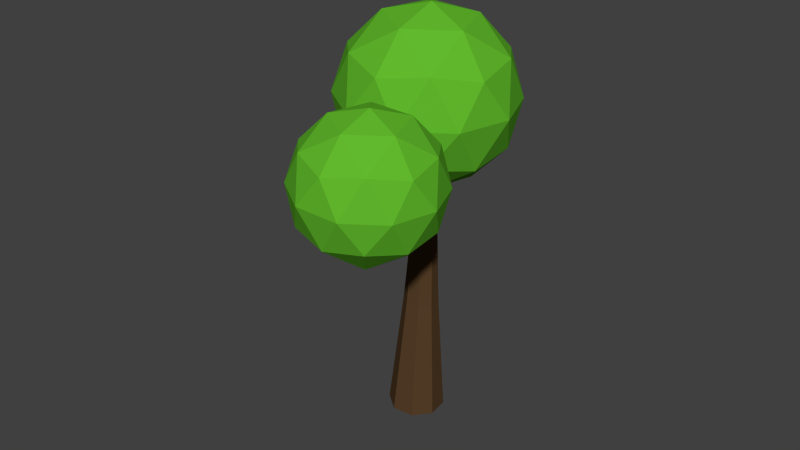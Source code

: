 # Source: tree2.blend  (saved by Blender 2.73.0; exported with 4.5.12 LTS)
import bpy
from mathutils import Matrix  # noqa: F401  (used for matrix-valued properties, if any)

bpy.ops.wm.read_factory_settings(use_empty=True)
scene = bpy.context.scene
scene.name = 'Scene'

# ---- collections
col_collection_1 = bpy.data.collections.new('Collection 1'); scene.collection.children.link(col_collection_1)

# ---- materials (node trees are filled in below, after node groups)
mat_trunk = bpy.data.materials.new('trunk')
mat_trunk.alpha_threshold = 0.0
mat_trunk.use_transparent_shadow = False
mat_trunk.diffuse_color = (0.09531, 0.05127, 0.02217, 1.0)
mat_trunk.roughness = 0.5
mat_trunk.specular_intensity = 0.0
mat_bush = bpy.data.materials.new('bush')
mat_bush.alpha_threshold = 0.0
mat_bush.use_transparent_shadow = False
mat_bush.diffuse_color = (0.1221, 0.491, 0.02624, 1.0)
mat_bush.roughness = 0.5
mat_bush.specular_intensity = 0.0

# ---- material node trees

# ---- world
world_world = bpy.data.worlds.new('World'); scene.world = world_world
world_world.color = (0.05088, 0.05088, 0.05088)
world_world.use_sun_shadow = False
world_world.sun_shadow_jitter_overblur = 0.0
world_world.cycles.sampling_method = 'MANUAL'
world_world.cycles.sample_map_resolution = 256

# ---- meshes
me_cylinder_001 = bpy.data.meshes.new('Cylinder.001')
me_cylinder_001.from_pydata([(-0.5342, 0.3764, 1.501), (0.01472, -0.02243, 1.921), (-0.7438, -0.2689, 1.921), (-1.213, 0.3764, 1.921), (-0.7438, 1.022, 1.921), (0.01472, 0.7751, 1.921), (-0.3245, -0.2689, 2.599), (-1.083, -0.02243, 2.599), (-1.083, 0.7751, 2.599), (-0.3245, 1.022, 2.599), (0.1443, 0.3764, 2.599), (-0.5342, 0.3764, 3.018), (-0.6574, -0.002911, 1.615), (-0.2115, 0.142, 1.615), (-0.3348, -0.2373, 1.861), (0.1111, 0.3764, 1.861), (-0.2115, 0.6108, 1.615), (-0.933, 0.3764, 1.615), (-1.056, -0.002913, 1.861), (-0.6574, 0.7556, 1.615), (-1.056, 0.7556, 1.861), (-0.3348, 0.99, 1.861), (0.1872, 0.142, 2.26), (0.1872, 0.6108, 2.26), (-0.5342, -0.3822, 2.26), (-0.08831, -0.2373, 2.26), (-1.256, 0.142, 2.26), (-0.98, -0.2373, 2.26), (-0.98, 0.99, 2.26), (-1.256, 0.6108, 2.26), (-0.08831, 0.99, 2.26), (-0.5342, 1.135, 2.26), (-0.01215, -0.002913, 2.659), (-0.7336, -0.2373, 2.659), (-1.179, 0.3764, 2.659), (-0.7336, 0.99, 2.659), (-0.01215, 0.7556, 2.659), (-0.4109, -0.002911, 2.905), (-0.1354, 0.3764, 2.905), (-0.8568, 0.142, 2.905), (-0.8568, 0.6108, 2.905), (-0.4109, 0.7556, 2.905), (0.3437, -0.7614, 1.578), (0.7597, -1.064, 1.896), (0.1848, -1.25, 1.896), (-0.1705, -0.7614, 1.896), (0.1848, -0.2723, 1.896), (0.7597, -0.4591, 1.896), (0.5026, -1.25, 2.41), (-0.07231, -1.064, 2.41), (-0.07231, -0.4591, 2.41), (0.5026, -0.2723, 2.41), (0.8579, -0.7614, 2.41), (0.3437, -0.7614, 2.728), (0.2503, -1.049, 1.664), (0.5882, -0.9391, 1.664), (0.4948, -1.227, 1.851), (0.8328, -0.7614, 1.851), (0.5882, -0.5837, 1.664), (0.04145, -0.7614, 1.664), (-0.05195, -1.049, 1.851), (0.2503, -0.4739, 1.664), (-0.05195, -0.4739, 1.851), (0.4948, -0.2963, 1.851), (0.8905, -0.9391, 2.153), (0.8905, -0.5837, 2.153), (0.3437, -1.336, 2.153), (0.6816, -1.227, 2.153), (-0.2031, -0.9391, 2.153), (0.005776, -1.227, 2.153), (0.005776, -0.2963, 2.153), (-0.2031, -0.5837, 2.153), (0.6816, -0.2963, 2.153), (0.3437, -0.1865, 2.153), (0.7394, -1.049, 2.455), (0.1926, -1.227, 2.455), (-0.1454, -0.7614, 2.455), (0.1926, -0.2963, 2.455), (0.7394, -0.4739, 2.455), (0.4371, -1.049, 2.642), (0.646, -0.7614, 2.642), (0.09918, -0.9391, 2.642), (0.09918, -0.5837, 2.642), (0.4371, -0.4739, 2.642), (0.03222, 0.09928, 1.405), (-0.2144, 0.4919, 2.019), (0.1036, 0.06489, 1.459), (-0.1733, 0.472, 2.05), (0.1138, -0.009584, 1.518), (-0.1674, 0.4291, 2.085), (0.05694, -0.08051, 1.549), (-0.2002, 0.3882, 2.102), (-0.03376, -0.1063, 1.532), (-0.2524, 0.3733, 2.092), (-0.1051, -0.07194, 1.478), (-0.2936, 0.3932, 2.061), (-0.1154, 0.002535, 1.419), (-0.2995, 0.4361, 2.027), (-0.05848, 0.07346, 1.388), (-0.2667, 0.477, 2.01), (-0.334, 0.6661, 2.315), (-0.3145, 0.6567, 2.33), (-0.3117, 0.6364, 2.346), (-0.3273, 0.617, 2.354), (-0.352, 0.6099, 2.35), (-0.3715, 0.6193, 2.335), (-0.3743, 0.6397, 2.319), (-0.3588, 0.659, 2.311), (-0.04383, 0.09484, 1.573), (0.3434, -0.4343, 1.976), (0.03854, 0.1192, 1.531), (0.3909, -0.4203, 1.951), (0.08728, 0.08795, 1.454), (0.419, -0.4383, 1.907), (0.07383, 0.0194, 1.389), (0.4113, -0.4778, 1.869), (0.006081, -0.04631, 1.372), (0.3722, -0.5157, 1.86), (-0.07629, -0.07067, 1.415), (0.3247, -0.5297, 1.884), (-0.125, -0.03942, 1.491), (0.2966, -0.5117, 1.928), (-0.1116, 0.02913, 1.557), (0.3044, -0.4722, 1.966), (0.5284, -0.6909, 2.155), (0.5509, -0.6843, 2.143), (0.5642, -0.6928, 2.122), (0.5606, -0.7115, 2.104), (0.5421, -0.7294, 2.1), (0.5196, -0.7361, 2.112), (0.5063, -0.7276, 2.132), (0.5099, -0.7089, 2.15), (-2.482e-08, 0.2293, -0.2328), (-1.881e-08, 0.14, 0.7882), (0.1622, 0.1622, -0.2328), (0.09899, 0.09899, 0.7882), (0.2293, -8.358e-09, -0.2328), (0.14, 2.103e-09, 0.7882), (0.1622, -0.1622, -0.2328), (0.09899, -0.09899, 0.7882), (-7.311e-08, -0.2293, -0.2328), (-4.702e-08, -0.14, 0.7882), (-0.1622, -0.1622, -0.2328), (-0.09899, -0.09899, 0.7882), (-0.2293, 1.327e-08, -0.2328), (-0.14, 1.531e-08, 0.7882), (-0.1622, 0.1622, -0.2328), (-0.09899, 0.09899, 0.7882), (-2.596e-08, 0.09157, 1.598), (0.06475, 0.06475, 1.598), (0.09157, 7.11e-09, 1.598), (0.06475, -0.06475, 1.598), (-4.441e-08, -0.09157, 1.598), (-0.06475, -0.06475, 1.598), (-0.09157, 1.575e-08, 1.598), (-0.06475, 0.06475, 1.598)], [], [(0, 13, 12), (1, 13, 15), (0, 12, 17), (0, 17, 19), (0, 19, 16), (1, 15, 22), (2, 14, 24), (3, 18, 26), (4, 20, 28), (5, 21, 30), (1, 22, 25), (2, 24, 27), (3, 26, 29), (4, 28, 31), (5, 30, 23), (6, 32, 37), (7, 33, 39), (8, 34, 40), (9, 35, 41), (10, 36, 38), (38, 41, 11), (38, 36, 41), (36, 9, 41), (41, 40, 11), (41, 35, 40), (35, 8, 40), (40, 39, 11), (40, 34, 39), (34, 7, 39), (39, 37, 11), (39, 33, 37), (33, 6, 37), (37, 38, 11), (37, 32, 38), (32, 10, 38), (23, 36, 10), (23, 30, 36), (30, 9, 36), (31, 35, 9), (31, 28, 35), (28, 8, 35), (29, 34, 8), (29, 26, 34), (26, 7, 34), (27, 33, 7), (27, 24, 33), (24, 6, 33), (25, 32, 6), (25, 22, 32), (22, 10, 32), (30, 31, 9), (30, 21, 31), (21, 4, 31), (28, 29, 8), (28, 20, 29), (20, 3, 29), (26, 27, 7), (26, 18, 27), (18, 2, 27), (24, 25, 6), (24, 14, 25), (14, 1, 25), (22, 23, 10), (22, 15, 23), (15, 5, 23), (16, 21, 5), (16, 19, 21), (19, 4, 21), (19, 20, 4), (19, 17, 20), (17, 3, 20), (17, 18, 3), (17, 12, 18), (12, 2, 18), (15, 16, 5), (15, 13, 16), (13, 0, 16), (12, 14, 2), (12, 13, 14), (13, 1, 14), (42, 55, 54), (43, 55, 57), (42, 54, 59), (42, 59, 61), (42, 61, 58), (43, 57, 64), (44, 56, 66), (45, 60, 68), (46, 62, 70), (47, 63, 72), (43, 64, 67), (44, 66, 69), (45, 68, 71), (46, 70, 73), (47, 72, 65), (48, 74, 79), (49, 75, 81), (50, 76, 82), (51, 77, 83), (52, 78, 80), (80, 83, 53), (80, 78, 83), (78, 51, 83), (83, 82, 53), (83, 77, 82), (77, 50, 82), (82, 81, 53), (82, 76, 81), (76, 49, 81), (81, 79, 53), (81, 75, 79), (75, 48, 79), (79, 80, 53), (79, 74, 80), (74, 52, 80), (65, 78, 52), (65, 72, 78), (72, 51, 78), (73, 77, 51), (73, 70, 77), (70, 50, 77), (71, 76, 50), (71, 68, 76), (68, 49, 76), (69, 75, 49), (69, 66, 75), (66, 48, 75), (67, 74, 48), (67, 64, 74), (64, 52, 74), (72, 73, 51), (72, 63, 73), (63, 46, 73), (70, 71, 50), (70, 62, 71), (62, 45, 71), (68, 69, 49), (68, 60, 69), (60, 44, 69), (66, 67, 48), (66, 56, 67), (56, 43, 67), (64, 65, 52), (64, 57, 65), (57, 47, 65), (58, 63, 47), (58, 61, 63), (61, 46, 63), (61, 62, 46), (61, 59, 62), (59, 45, 62), (59, 60, 45), (59, 54, 60), (54, 44, 60), (57, 58, 47), (57, 55, 58), (55, 42, 58), (54, 56, 44), (54, 55, 56), (55, 43, 56), (84, 85, 87, 86), (86, 87, 89, 88), (88, 89, 91, 90), (90, 91, 93, 92), (92, 93, 95, 94), (94, 95, 97, 96), (85, 99, 107, 100), (98, 99, 85, 84), (96, 97, 99, 98), (84, 86, 88, 90, 92, 94, 96, 98), (101, 100, 107, 106, 105, 104, 103, 102), (99, 97, 106, 107), (97, 95, 105, 106), (95, 93, 104, 105), (93, 91, 103, 104), (91, 89, 102, 103), (89, 87, 101, 102), (87, 85, 100, 101), (108, 109, 111, 110), (110, 111, 113, 112), (112, 113, 115, 114), (114, 115, 117, 116), (116, 117, 119, 118), (118, 119, 121, 120), (109, 123, 131, 124), (122, 123, 109, 108), (120, 121, 123, 122), (108, 110, 112, 114, 116, 118, 120, 122), (125, 124, 131, 130, 129, 128, 127, 126), (123, 121, 130, 131), (121, 119, 129, 130), (119, 117, 128, 129), (117, 115, 127, 128), (115, 113, 126, 127), (113, 111, 125, 126), (111, 109, 124, 125), (132, 133, 135, 134), (134, 135, 137, 136), (136, 137, 139, 138), (138, 139, 141, 140), (140, 141, 143, 142), (142, 143, 145, 144), (133, 147, 155, 148), (146, 147, 133, 132), (144, 145, 147, 146), (132, 134, 136, 138, 140, 142, 144, 146), (149, 148, 155, 154, 153, 152, 151, 150), (147, 145, 154, 155), (145, 143, 153, 154), (143, 141, 152, 153), (141, 139, 151, 152), (139, 137, 150, 151), (137, 135, 149, 150), (135, 133, 148, 149)])
me_cylinder_001.polygons.foreach_set('material_index', [1, 1, 1, 1, 1, 1, 1, 1, 1, 1, 1, 1, 1, 1, 1, 1, 1, 1, 1, 1, 1, 1, 1, 1, 1, 1, 1, 1, 1, 1, 1, 1, 1, 1, 1, 1, 1, 1, 1, 1, 1, 1, 1, 1, 1, 1, 1, 1, 1, 1, 1, 1, 1, 1, 1, 1, 1, 1, 1, 1, 1, 1, 1, 1, 1, 1, 1, 1, 1, 1, 1, 1, 1, 1, 1, 1, 1, 1, 1, 1, 1, 1, 1, 1, 1, 1, 1, 1, 1, 1, 1, 1, 1, 1, 1, 1, 1, 1, 1, 1, 1, 1, 1, 1, 1, 1, 1, 1, 1, 1, 1, 1, 1, 1, 1, 1, 1, 1, 1, 1, 1, 1, 1, 1, 1, 1, 1, 1, 1, 1, 1, 1, 1, 1, 1, 1, 1, 1, 1, 1, 1, 1, 1, 1, 1, 1, 1, 1, 1, 1, 1, 1, 1, 1, 1, 1, 1, 1, 1, 1, 0, 0, 0, 0, 0, 0, 0, 0, 0, 0, 0, 0, 0, 0, 0, 0, 0, 0, 0, 0, 0, 0, 0, 0, 0, 0, 0, 0, 0, 0, 0, 0, 0, 0, 0, 0, 0, 0, 0, 0, 0, 0, 0, 0, 0, 0, 0, 0, 0, 0, 0, 0, 0, 0])
me_cylinder_001.materials.append(mat_trunk)
me_cylinder_001.materials.append(mat_bush)
me_cylinder_001.use_remesh_preserve_volume = False
me_cylinder_001.use_remesh_preserve_attributes = False
me_cylinder_001.use_mirror_vertex_groups = False
me_cylinder_001.update()

# ---- objects
ob_cylinder_001 = bpy.data.objects.new('Cylinder.001', me_cylinder_001)

# ---- transforms, parenting, visibility, modifiers, constraints
ob_cylinder_001.location = (0.7136, -0.5912, 0.5102)
ob_cylinder_001.rotation_euler = (-0.001271, 0.05115, -0.2651)
ob_cylinder_001.scale = (1.57, 1.57, 1.57)
ob_cylinder_001.lineart.crease_threshold = 0.0

# ---- collection membership
col_collection_1.objects.link(ob_cylinder_001)

# ---- scene / render settings (as saved in the file)
scene.frame_start = 1; scene.frame_end = 250; scene.frame_set(1)
scene.render.engine = 'BLENDER_EEVEE_NEXT'
scene.render.resolution_percentage = 50
scene.render.dither_intensity = 0.0
scene.cycles.use_denoising = False
scene.cycles.samples = 10
scene.cycles.sampling_pattern = 'TABULATED_SOBOL'
scene.cycles.light_sampling_threshold = 0.0
scene.cycles.use_adaptive_sampling = False
scene.cycles.use_light_tree = False
scene.cycles.blur_glossy = 0.0
scene.cycles.pixel_filter_type = 'GAUSSIAN'
scene.cycles.sample_clamp_indirect = 0.0
scene.view_settings.view_transform = 'Standard'
bpy.context.view_layer.update()

# ---- added for rendering (the .blend has no active camera and no usable light): camera, sun
cam_auto = bpy.data.cameras.new('AutoCamera')
cam_auto.lens = 50.0
cam_auto.sensor_width = 36.0
cam_auto.clip_end = 1000.0
ob_auto_camera = bpy.data.objects.new('AutoCamera', cam_auto)
scene.collection.objects.link(ob_auto_camera)
ob_auto_camera.location = (8.25561, -9.99653, 8.90919)
ob_auto_camera.rotation_euler = (1.09748, -7.21219e-08, 0.694738)
scene.camera = ob_auto_camera
light_auto_sun = bpy.data.lights.new('AutoSun', 'SUN')
light_auto_sun.energy = 3.0
light_auto_sun.angle = 0.0523599
ob_auto_sun = bpy.data.objects.new('AutoSun', light_auto_sun)
scene.collection.objects.link(ob_auto_sun)
ob_auto_sun.rotation_euler = (0.872665, 0.174533, 0.523599)
bpy.context.view_layer.update()
